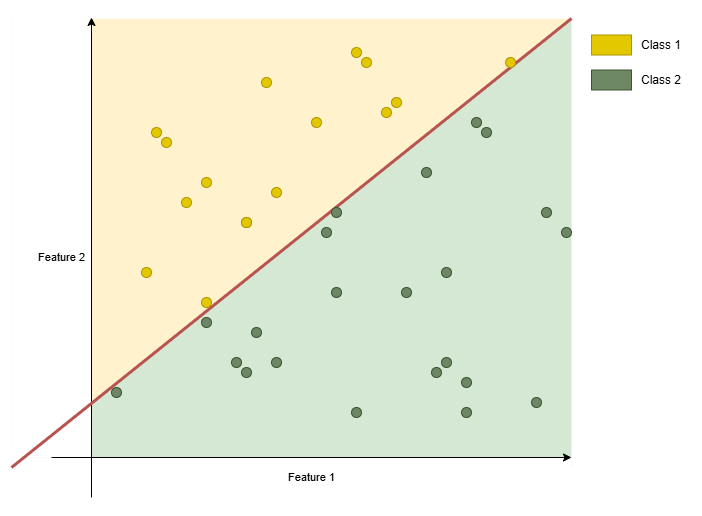

The diagram above was exported from draw.io. Its source (the exported page's mxGraphModel, read from the mxfile embedded in the PNG):
<mxGraphModel dx="786" dy="1529" grid="1" gridSize="10" guides="1" tooltips="1" connect="1" arrows="1" fold="1" page="1" pageScale="1" pageWidth="850" pageHeight="1100" math="0" shadow="0">
  <root>
    <mxCell id="0" />
    <mxCell id="1" parent="0" />
    <mxCell id="V8pGR0-juDbPOtdJMNo_-4" value="" style="verticalLabelPosition=bottom;verticalAlign=top;html=1;shape=mxgraph.basic.orthogonal_triangle;rotation=90;strokeColor=none;fillColor=#fff2cc;" vertex="1" parent="1">
      <mxGeometry x="175.95" y="-174.69" width="448.12" height="560" as="geometry" />
    </mxCell>
    <mxCell id="V8pGR0-juDbPOtdJMNo_-5" value="" style="verticalLabelPosition=bottom;verticalAlign=top;html=1;shape=mxgraph.basic.orthogonal_triangle;rotation=-90;fillColor=#d5e8d4;strokeColor=none;" vertex="1" parent="1">
      <mxGeometry x="175.94" y="-174.68" width="448.13" height="560" as="geometry" />
    </mxCell>
    <mxCell id="V8pGR0-juDbPOtdJMNo_-47" value="" style="rounded=0;whiteSpace=wrap;html=1;strokeColor=none;" vertex="1" parent="1">
      <mxGeometry x="120" y="320" width="560" height="40" as="geometry" />
    </mxCell>
    <mxCell id="V8pGR0-juDbPOtdJMNo_-48" value="" style="rounded=0;whiteSpace=wrap;html=1;strokeColor=none;rotation=-90;" vertex="1" parent="1">
      <mxGeometry x="-60" y="60" width="440" height="80" as="geometry" />
    </mxCell>
    <mxCell id="V8pGR0-juDbPOtdJMNo_-1" value="Feature 1" style="endArrow=classic;html=1;rounded=0;" edge="1" parent="1">
      <mxGeometry y="-20" width="50" height="50" relative="1" as="geometry">
        <mxPoint x="160" y="320" as="sourcePoint" />
        <mxPoint x="680" y="320" as="targetPoint" />
        <mxPoint as="offset" />
      </mxGeometry>
    </mxCell>
    <mxCell id="V8pGR0-juDbPOtdJMNo_-2" value="Feature 2" style="endArrow=classic;html=1;rounded=0;" edge="1" parent="1">
      <mxGeometry y="30" width="50" height="50" relative="1" as="geometry">
        <mxPoint x="200" y="360" as="sourcePoint" />
        <mxPoint x="200" y="-120" as="targetPoint" />
        <mxPoint as="offset" />
      </mxGeometry>
    </mxCell>
    <mxCell id="V8pGR0-juDbPOtdJMNo_-6" value="" style="endArrow=none;html=1;rounded=0;strokeWidth=3;fillColor=#f8cecc;strokeColor=#b85450;" edge="1" parent="1">
      <mxGeometry width="50" height="50" relative="1" as="geometry">
        <mxPoint x="120" y="330" as="sourcePoint" />
        <mxPoint x="680" y="-119" as="targetPoint" />
      </mxGeometry>
    </mxCell>
    <mxCell id="V8pGR0-juDbPOtdJMNo_-7" value="" style="ellipse;whiteSpace=wrap;html=1;aspect=fixed;fillColor=#e3c800;strokeColor=#B09500;fontColor=#000000;" vertex="1" parent="1">
      <mxGeometry x="500" y="-40" width="10" height="10" as="geometry" />
    </mxCell>
    <mxCell id="V8pGR0-juDbPOtdJMNo_-8" value="" style="ellipse;whiteSpace=wrap;html=1;aspect=fixed;fillColor=#e3c800;strokeColor=#B09500;fontColor=#000000;" vertex="1" parent="1">
      <mxGeometry x="380" y="50" width="10" height="10" as="geometry" />
    </mxCell>
    <mxCell id="V8pGR0-juDbPOtdJMNo_-9" value="" style="ellipse;whiteSpace=wrap;html=1;aspect=fixed;fillColor=#e3c800;strokeColor=#B09500;fontColor=#000000;" vertex="1" parent="1">
      <mxGeometry x="370" y="-60" width="10" height="10" as="geometry" />
    </mxCell>
    <mxCell id="V8pGR0-juDbPOtdJMNo_-10" value="" style="ellipse;whiteSpace=wrap;html=1;aspect=fixed;fillColor=#e3c800;strokeColor=#B09500;fontColor=#000000;" vertex="1" parent="1">
      <mxGeometry x="260" y="-10" width="10" height="10" as="geometry" />
    </mxCell>
    <mxCell id="V8pGR0-juDbPOtdJMNo_-11" value="" style="ellipse;whiteSpace=wrap;html=1;aspect=fixed;fillColor=#e3c800;strokeColor=#B09500;fontColor=#000000;" vertex="1" parent="1">
      <mxGeometry x="270" width="10" height="10" as="geometry" />
    </mxCell>
    <mxCell id="V8pGR0-juDbPOtdJMNo_-12" value="" style="ellipse;whiteSpace=wrap;html=1;aspect=fixed;fillColor=#e3c800;strokeColor=#B09500;fontColor=#000000;" vertex="1" parent="1">
      <mxGeometry x="350" y="80" width="10" height="10" as="geometry" />
    </mxCell>
    <mxCell id="V8pGR0-juDbPOtdJMNo_-13" value="" style="ellipse;whiteSpace=wrap;html=1;aspect=fixed;fillColor=#e3c800;strokeColor=#B09500;fontColor=#000000;" vertex="1" parent="1">
      <mxGeometry x="250" y="130" width="10" height="10" as="geometry" />
    </mxCell>
    <mxCell id="V8pGR0-juDbPOtdJMNo_-14" value="" style="ellipse;whiteSpace=wrap;html=1;aspect=fixed;fillColor=#e3c800;strokeColor=#B09500;fontColor=#000000;" vertex="1" parent="1">
      <mxGeometry x="290" y="60" width="10" height="10" as="geometry" />
    </mxCell>
    <mxCell id="V8pGR0-juDbPOtdJMNo_-15" value="" style="ellipse;whiteSpace=wrap;html=1;aspect=fixed;fillColor=#e3c800;strokeColor=#B09500;fontColor=#000000;" vertex="1" parent="1">
      <mxGeometry x="310" y="40" width="10" height="10" as="geometry" />
    </mxCell>
    <mxCell id="V8pGR0-juDbPOtdJMNo_-16" value="" style="ellipse;whiteSpace=wrap;html=1;aspect=fixed;fillColor=#e3c800;strokeColor=#B09500;fontColor=#000000;" vertex="1" parent="1">
      <mxGeometry x="420" y="-20" width="10" height="10" as="geometry" />
    </mxCell>
    <mxCell id="V8pGR0-juDbPOtdJMNo_-17" value="" style="ellipse;whiteSpace=wrap;html=1;aspect=fixed;fillColor=#e3c800;strokeColor=#B09500;fontColor=#000000;" vertex="1" parent="1">
      <mxGeometry x="310" y="160" width="10" height="10" as="geometry" />
    </mxCell>
    <mxCell id="V8pGR0-juDbPOtdJMNo_-18" value="" style="ellipse;whiteSpace=wrap;html=1;aspect=fixed;fillColor=#e3c800;strokeColor=#B09500;fontColor=#000000;" vertex="1" parent="1">
      <mxGeometry x="614.07" y="-80" width="10" height="10" as="geometry" />
    </mxCell>
    <mxCell id="V8pGR0-juDbPOtdJMNo_-19" value="" style="ellipse;whiteSpace=wrap;html=1;aspect=fixed;fillColor=#e3c800;strokeColor=#B09500;fontColor=#000000;" vertex="1" parent="1">
      <mxGeometry x="350" y="80" width="10" height="10" as="geometry" />
    </mxCell>
    <mxCell id="V8pGR0-juDbPOtdJMNo_-20" value="" style="ellipse;whiteSpace=wrap;html=1;aspect=fixed;fillColor=#e3c800;strokeColor=#B09500;fontColor=#000000;" vertex="1" parent="1">
      <mxGeometry x="460" y="-90" width="10" height="10" as="geometry" />
    </mxCell>
    <mxCell id="V8pGR0-juDbPOtdJMNo_-21" value="" style="ellipse;whiteSpace=wrap;html=1;aspect=fixed;fillColor=#e3c800;strokeColor=#B09500;fontColor=#000000;" vertex="1" parent="1">
      <mxGeometry x="470" y="-80" width="10" height="10" as="geometry" />
    </mxCell>
    <mxCell id="V8pGR0-juDbPOtdJMNo_-22" value="" style="ellipse;whiteSpace=wrap;html=1;aspect=fixed;fillColor=#e3c800;strokeColor=#B09500;fontColor=#000000;" vertex="1" parent="1">
      <mxGeometry x="490" y="-30" width="10" height="10" as="geometry" />
    </mxCell>
    <mxCell id="V8pGR0-juDbPOtdJMNo_-23" value="" style="ellipse;whiteSpace=wrap;html=1;aspect=fixed;fillColor=#6d8764;strokeColor=#3A5431;fontColor=#ffffff;" vertex="1" parent="1">
      <mxGeometry x="580" y="-20" width="10" height="10" as="geometry" />
    </mxCell>
    <mxCell id="V8pGR0-juDbPOtdJMNo_-25" value="" style="ellipse;whiteSpace=wrap;html=1;aspect=fixed;fillColor=#6d8764;strokeColor=#3A5431;fontColor=#ffffff;" vertex="1" parent="1">
      <mxGeometry x="590" y="-10" width="10" height="10" as="geometry" />
    </mxCell>
    <mxCell id="V8pGR0-juDbPOtdJMNo_-26" value="" style="ellipse;whiteSpace=wrap;html=1;aspect=fixed;fillColor=#6d8764;strokeColor=#3A5431;fontColor=#ffffff;" vertex="1" parent="1">
      <mxGeometry x="530" y="30" width="10" height="10" as="geometry" />
    </mxCell>
    <mxCell id="V8pGR0-juDbPOtdJMNo_-27" value="" style="ellipse;whiteSpace=wrap;html=1;aspect=fixed;fillColor=#6d8764;strokeColor=#3A5431;fontColor=#ffffff;" vertex="1" parent="1">
      <mxGeometry x="640" y="260" width="10" height="10" as="geometry" />
    </mxCell>
    <mxCell id="V8pGR0-juDbPOtdJMNo_-28" value="" style="ellipse;whiteSpace=wrap;html=1;aspect=fixed;fillColor=#6d8764;strokeColor=#3A5431;fontColor=#ffffff;" vertex="1" parent="1">
      <mxGeometry x="570" y="270" width="10" height="10" as="geometry" />
    </mxCell>
    <mxCell id="V8pGR0-juDbPOtdJMNo_-29" value="" style="ellipse;whiteSpace=wrap;html=1;aspect=fixed;fillColor=#6d8764;strokeColor=#3A5431;fontColor=#ffffff;" vertex="1" parent="1">
      <mxGeometry x="650" y="70" width="10" height="10" as="geometry" />
    </mxCell>
    <mxCell id="V8pGR0-juDbPOtdJMNo_-30" value="" style="ellipse;whiteSpace=wrap;html=1;aspect=fixed;fillColor=#6d8764;strokeColor=#3A5431;fontColor=#ffffff;" vertex="1" parent="1">
      <mxGeometry x="380" y="220" width="10" height="10" as="geometry" />
    </mxCell>
    <mxCell id="V8pGR0-juDbPOtdJMNo_-31" value="" style="ellipse;whiteSpace=wrap;html=1;aspect=fixed;fillColor=#6d8764;strokeColor=#3A5431;fontColor=#ffffff;" vertex="1" parent="1">
      <mxGeometry x="510" y="150" width="10" height="10" as="geometry" />
    </mxCell>
    <mxCell id="V8pGR0-juDbPOtdJMNo_-32" value="" style="ellipse;whiteSpace=wrap;html=1;aspect=fixed;fillColor=#6d8764;strokeColor=#3A5431;fontColor=#ffffff;" vertex="1" parent="1">
      <mxGeometry x="460" y="270" width="10" height="10" as="geometry" />
    </mxCell>
    <mxCell id="V8pGR0-juDbPOtdJMNo_-33" value="" style="ellipse;whiteSpace=wrap;html=1;aspect=fixed;fillColor=#6d8764;strokeColor=#3A5431;fontColor=#ffffff;" vertex="1" parent="1">
      <mxGeometry x="550" y="220" width="10" height="10" as="geometry" />
    </mxCell>
    <mxCell id="V8pGR0-juDbPOtdJMNo_-34" value="" style="ellipse;whiteSpace=wrap;html=1;aspect=fixed;fillColor=#6d8764;strokeColor=#3A5431;fontColor=#ffffff;" vertex="1" parent="1">
      <mxGeometry x="540" y="230" width="10" height="10" as="geometry" />
    </mxCell>
    <mxCell id="V8pGR0-juDbPOtdJMNo_-35" value="" style="ellipse;whiteSpace=wrap;html=1;aspect=fixed;fillColor=#6d8764;strokeColor=#3A5431;fontColor=#ffffff;" vertex="1" parent="1">
      <mxGeometry x="570" y="240" width="10" height="10" as="geometry" />
    </mxCell>
    <mxCell id="V8pGR0-juDbPOtdJMNo_-36" value="" style="ellipse;whiteSpace=wrap;html=1;aspect=fixed;fillColor=#6d8764;strokeColor=#3A5431;fontColor=#ffffff;" vertex="1" parent="1">
      <mxGeometry x="360" y="190" width="10" height="10" as="geometry" />
    </mxCell>
    <mxCell id="V8pGR0-juDbPOtdJMNo_-37" value="" style="ellipse;whiteSpace=wrap;html=1;aspect=fixed;fillColor=#6d8764;strokeColor=#3A5431;fontColor=#ffffff;" vertex="1" parent="1">
      <mxGeometry x="340" y="220" width="10" height="10" as="geometry" />
    </mxCell>
    <mxCell id="V8pGR0-juDbPOtdJMNo_-38" value="" style="ellipse;whiteSpace=wrap;html=1;aspect=fixed;fillColor=#6d8764;strokeColor=#3A5431;fontColor=#ffffff;" vertex="1" parent="1">
      <mxGeometry x="350" y="230" width="10" height="10" as="geometry" />
    </mxCell>
    <mxCell id="V8pGR0-juDbPOtdJMNo_-39" value="" style="ellipse;whiteSpace=wrap;html=1;aspect=fixed;fillColor=#6d8764;strokeColor=#3A5431;fontColor=#ffffff;" vertex="1" parent="1">
      <mxGeometry x="220" y="250" width="10" height="10" as="geometry" />
    </mxCell>
    <mxCell id="V8pGR0-juDbPOtdJMNo_-40" value="" style="ellipse;whiteSpace=wrap;html=1;aspect=fixed;fillColor=#6d8764;strokeColor=#3A5431;fontColor=#ffffff;" vertex="1" parent="1">
      <mxGeometry x="310" y="180" width="10" height="10" as="geometry" />
    </mxCell>
    <mxCell id="V8pGR0-juDbPOtdJMNo_-41" value="" style="ellipse;whiteSpace=wrap;html=1;aspect=fixed;fillColor=#6d8764;strokeColor=#3A5431;fontColor=#ffffff;" vertex="1" parent="1">
      <mxGeometry x="440" y="150" width="10" height="10" as="geometry" />
    </mxCell>
    <mxCell id="V8pGR0-juDbPOtdJMNo_-42" value="" style="ellipse;whiteSpace=wrap;html=1;aspect=fixed;fillColor=#6d8764;strokeColor=#3A5431;fontColor=#ffffff;" vertex="1" parent="1">
      <mxGeometry x="440" y="70" width="10" height="10" as="geometry" />
    </mxCell>
    <mxCell id="V8pGR0-juDbPOtdJMNo_-43" value="" style="ellipse;whiteSpace=wrap;html=1;aspect=fixed;fillColor=#6d8764;strokeColor=#3A5431;fontColor=#ffffff;" vertex="1" parent="1">
      <mxGeometry x="430" y="90" width="10" height="10" as="geometry" />
    </mxCell>
    <mxCell id="V8pGR0-juDbPOtdJMNo_-44" value="" style="ellipse;whiteSpace=wrap;html=1;aspect=fixed;fillColor=#6d8764;strokeColor=#3A5431;fontColor=#ffffff;" vertex="1" parent="1">
      <mxGeometry x="550" y="130" width="10" height="10" as="geometry" />
    </mxCell>
    <mxCell id="V8pGR0-juDbPOtdJMNo_-45" value="" style="ellipse;whiteSpace=wrap;html=1;aspect=fixed;fillColor=#6d8764;strokeColor=#3A5431;fontColor=#ffffff;" vertex="1" parent="1">
      <mxGeometry x="670" y="90" width="10" height="10" as="geometry" />
    </mxCell>
    <mxCell id="V8pGR0-juDbPOtdJMNo_-49" value="" style="rounded=0;whiteSpace=wrap;html=1;fillColor=#e3c800;fontColor=#000000;strokeColor=#B09500;" vertex="1" parent="1">
      <mxGeometry x="700" y="-102.5" width="40" height="20" as="geometry" />
    </mxCell>
    <mxCell id="V8pGR0-juDbPOtdJMNo_-50" value="Class 1" style="text;html=1;align=center;verticalAlign=middle;whiteSpace=wrap;rounded=0;" vertex="1" parent="1">
      <mxGeometry x="740" y="-107.5" width="60" height="30" as="geometry" />
    </mxCell>
    <mxCell id="V8pGR0-juDbPOtdJMNo_-51" value="" style="rounded=0;whiteSpace=wrap;html=1;fillColor=#6d8764;fontColor=#ffffff;strokeColor=#3A5431;" vertex="1" parent="1">
      <mxGeometry x="700" y="-67.5" width="40" height="20" as="geometry" />
    </mxCell>
    <mxCell id="V8pGR0-juDbPOtdJMNo_-52" value="Class 2" style="text;html=1;align=center;verticalAlign=middle;whiteSpace=wrap;rounded=0;" vertex="1" parent="1">
      <mxGeometry x="740" y="-72.5" width="60" height="30" as="geometry" />
    </mxCell>
  </root>
</mxGraphModel>